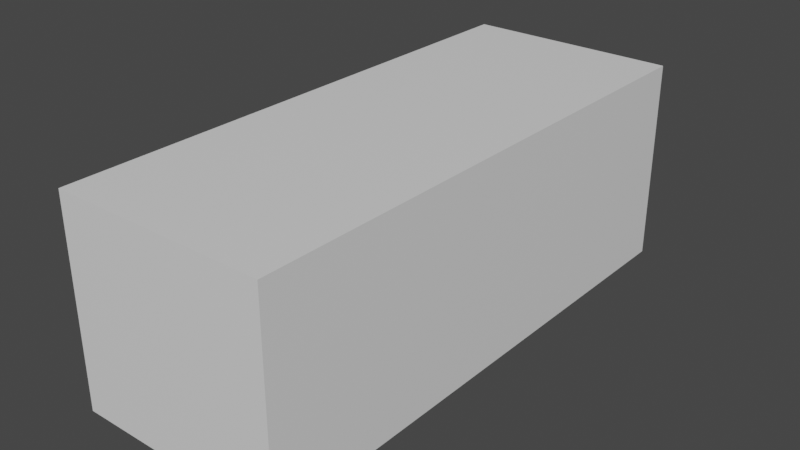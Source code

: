 # Source: BlueCar.blend  (saved by Blender 3.4.6; exported with 4.5.12 LTS)
import bpy
from mathutils import Matrix  # noqa: F401  (used for matrix-valued properties, if any)

bpy.ops.wm.read_factory_settings(use_empty=True)
scene = bpy.context.scene
scene.name = 'Scene'

# ---- collections
col_collection = bpy.data.collections.new('Collection'); scene.collection.children.link(col_collection)
col_2 = bpy.data.collections.new('集合 2'); scene.collection.children.link(col_2)

# ---- materials (node trees are filled in below, after node groups)
mat_material = bpy.data.materials.new('Material')
mat_material.alpha_threshold = 0.0
mat_material.use_transparent_shadow = False
mat_material.roughness = 0.5
mat_material.line_color = (0.0, 0.0, 0.0, 1.0)

# ---- material node trees
mat_material.use_nodes = True; mat_material.node_tree.nodes.clear()
_N = mat_material.node_tree.nodes; _L = mat_material.node_tree.links
n0 = _N.new('ShaderNodeOutputMaterial'); n0.name = 'Material Output'; n0.location = (300, 300)
n1 = _N.new('ShaderNodeBsdfPrincipled'); n1.name = 'Principled BSDF'; n1.location = (10, 300)
n1.distribution = 'GGX'
n1.subsurface_method = 'RANDOM_WALK_SKIN'
n1.inputs[3].default_value = 1.45
n1.inputs[27].default_value = (0.0, 0.0, 0.0, 1.0)
n1.inputs[28].default_value = 1.0
_L.new(n1.outputs[0], n0.inputs[0])
n0.is_active_output = True

# ---- world
world_world = bpy.data.worlds.new('World'); scene.world = world_world
world_world.use_nodes = True; world_world.node_tree.nodes.clear()
_N = world_world.node_tree.nodes; _L = world_world.node_tree.links
n0 = _N.new('ShaderNodeOutputWorld'); n0.name = 'World Output'; n0.location = (300, 300)
n1 = _N.new('ShaderNodeBackground'); n1.name = 'Background'; n1.location = (10, 300)
n1.inputs[0].default_value = (0.05088, 0.05088, 0.05088, 1.0)
_L.new(n1.outputs[0], n0.inputs[0])
n0.is_active_output = True
world_world.color = (0.05088, 0.05088, 0.05088)
world_world.use_sun_shadow = False
world_world.sun_shadow_jitter_overblur = 0.0

# ---- meshes
me_cube = bpy.data.meshes.new('Cube')
me_cube.from_pydata([(1.0, 1.0, 1.0), (1.0, 1.0, -1.0), (1.0, -1.0, 1.0), (1.0, -1.0, -1.0), (-1.0, 1.0, 1.0), (-1.0, 1.0, -1.0), (-1.0, -1.0, 1.0), (-1.0, -1.0, -1.0)], [], [(0, 4, 6, 2), (3, 2, 6, 7), (7, 6, 4, 5), (5, 1, 3, 7), (1, 0, 2, 3), (5, 4, 0, 1)])
_uv = me_cube.uv_layers.new(name='UVMap')
_uv.uv.foreach_set('vector', [0.625, 0.5, 0.875, 0.5, 0.875, 0.75, 0.625, 0.75, 0.375, 0.75, 0.625, 0.75, 0.625, 1.0, 0.375, 1.0, 0.375, 0.0, 0.625, 0.0, 0.625, 0.25, 0.375, 0.25, 0.125, 0.5, 0.375, 0.5, 0.375, 0.75, 0.125, 0.75, 0.375, 0.5, 0.625, 0.5, 0.625, 0.75, 0.375, 0.75, 0.375, 0.25, 0.625, 0.25, 0.625, 0.5, 0.375, 0.5])
me_cube.materials.append(mat_material)
me_cube.use_mirror_vertex_groups = False
me_cube.update()
me_x = bpy.data.meshes.new('立方体')
me_x.from_pydata([(-0.1366, 0.4752, -2.323), (-0.1534, 0.2251, 1.417), (-0.1255, 0.8756, -1.718), (-0.08611, 0.8734, 0.5877), (-0.06914, -6.187, -3.019), (-0.2047, -6.196, 1.903), (-0.2047, -17.4, 1.855), (-0.06914, -17.49, -2.996), (-0.08587, -22.22, 1.927), (-0.06914, -22.89, -2.313), (-0.1193, -25.61, 1.707), (-0.07484, -25.71, -2.004), (-0.1193, -26.47, 1.517), (-0.1083, -26.23, -1.643), (-0.02329, 0.2562, 0.6031), (0.05456, -6.243, 0.7725), (0.09026, -17.48, 0.8863), (0.04117, -22.43, 0.9331), (0.007697, -25.63, 1.113), (-0.03917, -26.78, 0.8835), (-0.01463, 0.8555, -1.1), (0.02156, 0.3291, -1.37), (0.09205, -6.207, -1.681), (0.1278, -17.47, -1.567), (0.08904, -22.71, -1.017), (0.05557, -25.81, -0.7548), (0.00871, -26.61, -0.764), (-2.202, -26.5, 1.377), (-2.202, -26.23, -1.643), (-2.202, -26.78, 0.8835), (-2.202, -26.61, -0.764), (-2.202, 0.4752, -2.323), (-2.202, 0.2251, 1.417), (-2.202, 0.8756, -1.718), (-2.202, 0.8734, 0.5877), (-2.202, 0.8555, -1.1), (-2.202, 0.2251, 1.417), (-2.202, -6.196, 1.881), (-2.202, -22.22, 1.942), (-2.202, -25.61, 1.707), (-2.202, -26.47, 1.517), (-2.202, 0.4752, -2.323), (-2.202, -6.187, -3.019), (-2.202, -17.49, -2.996), (-2.202, -22.89, -2.313), (-2.202, -25.71, -2.004), (-2.202, -26.23, -1.643), (-0.06914, -20.76, -2.583), (-0.2047, -20.56, 1.938), (0.06053, -20.48, 0.9147), (0.1043, -20.64, -1.234), (-2.202, -20.56, 1.932), (-2.202, -20.76, -2.583), (-0.4507, -9.633, 4.558), (-0.4507, -16.58, 4.575), (-2.202, -9.633, 5.099), (-2.202, -16.58, 5.117), (-0.4527, -18.6, 4.574), (-2.202, -18.6, 5.098)], [(3, 14)], [(14, 1, 5, 15), (15, 5, 6, 16), (49, 48, 8, 17), (17, 8, 10, 18), (18, 10, 12, 19), (25, 18, 19, 26), (24, 17, 18, 25), (50, 49, 17, 24), (22, 15, 16, 23), (21, 14, 15, 22), (2, 20, 21, 0), (0, 21, 22, 4), (4, 22, 23, 7), (47, 50, 24, 9), (9, 24, 25, 11), (11, 25, 26, 13), (20, 3, 1, 14, 21), (26, 19, 29, 30), (19, 12, 27, 29), (13, 26, 30, 28), (20, 2, 33, 35), (2, 0, 31, 33), (3, 20, 35, 34), (1, 3, 34, 32), (12, 10, 39, 40), (5, 37, 55, 53), (51, 48, 57, 58), (5, 1, 36, 37), (10, 8, 38, 39), (47, 9, 44, 52), (0, 4, 42, 41), (9, 11, 45, 44), (4, 7, 43, 42), (11, 13, 46, 45), (7, 47, 52, 43), (8, 48, 51, 38), (7, 23, 50, 47), (23, 16, 49, 50), (16, 6, 48, 49), (54, 53, 55, 56), (57, 54, 56, 58), (48, 6, 54, 57), (6, 5, 53, 54)])
_uv = me_x.uv_layers.new(name='UV 贴图')
_uv.uv.foreach_set('vector', [0.5455, 0.75, 0.625, 0.75, 0.625, 0.75, 0.5455, 0.75, 0.5455, 0.75, 0.625, 0.75, 0.625, 0.75, 0.5455, 0.75, 0.5455, 0.75, 0.625, 0.75, 0.625, 0.75, 0.5455, 0.75, 0.5455, 0.75, 0.625, 0.75, 0.625, 0.75, 0.5455, 0.75, 0.5455, 0.75, 0.625, 0.75, 0.625, 0.75, 0.5455, 0.75, 0.4515, 0.75, 0.5455, 0.75, 0.5455, 0.75, 0.4515, 0.75, 0.4515, 0.75, 0.5455, 0.75, 0.5455, 0.75, 0.4515, 0.75, 0.4515, 0.75, 0.5455, 0.75, 0.5455, 0.75, 0.4515, 0.75, 0.4515, 0.75, 0.5455, 0.75, 0.5455, 0.75, 0.4515, 0.75, 0.4515, 0.75, 0.5455, 0.75, 0.5455, 0.75, 0.4515, 0.75, 0.375, 0.5, 0.4515, 0.5, 0.4515, 0.75, 0.375, 0.75, 0.375, 0.75, 0.4515, 0.75, 0.4515, 0.75, 0.375, 0.75, 0.375, 0.75, 0.4515, 0.75, 0.4515, 0.75, 0.375, 0.75, 0.375, 0.75, 0.4515, 0.75, 0.4515, 0.75, 0.375, 0.75, 0.375, 0.75, 0.4515, 0.75, 0.4515, 0.75, 0.375, 0.75, 0.375, 0.75, 0.4515, 0.75, 0.4515, 0.75, 0.375, 0.75, 0.4515, 0.5, 0.625, 0.5, 0.625, 0.75, 0.5455, 0.75, 0.4515, 0.75, 0.4515, 0.75, 0.5455, 0.75, 0.5455, 0.75, 0.4515, 0.75, 0.5455, 0.75, 0.625, 0.75, 0.625, 0.75, 0.5455, 0.75, 0.375, 0.75, 0.4515, 0.75, 0.4515, 0.75, 0.375, 0.75, 0.4515, 0.5, 0.375, 0.5, 0.375, 0.5, 0.4515, 0.5, 0.375, 0.5, 0.375, 0.75, 0.375, 0.75, 0.375, 0.5, 0.625, 0.5, 0.4515, 0.5, 0.4515, 0.5, 0.625, 0.5, 0.625, 0.75, 0.625, 0.5, 0.625, 0.5, 0.625, 0.75, 0.625, 0.75, 0.625, 0.75, 0.625, 0.75, 0.625, 0.75, 0.625, 0.75, 0.625, 0.75, 0.625, 0.75, 0.625, 0.75, 0.625, 0.75, 0.625, 0.75, 0.625, 0.75, 0.625, 0.75, 0.625, 0.75, 0.625, 0.75, 0.625, 0.75, 0.625, 0.75, 0.625, 0.75, 0.625, 0.75, 0.625, 0.75, 0.625, 0.75, 0.375, 0.75, 0.375, 0.75, 0.375, 0.75, 0.375, 0.75, 0.375, 0.75, 0.375, 0.75, 0.375, 0.75, 0.375, 0.75, 0.375, 0.75, 0.375, 0.75, 0.375, 0.75, 0.375, 0.75, 0.375, 0.75, 0.375, 0.75, 0.375, 0.75, 0.375, 0.75, 0.375, 0.75, 0.375, 0.75, 0.375, 0.75, 0.375, 0.75, 0.375, 0.75, 0.375, 0.75, 0.375, 0.75, 0.375, 0.75, 0.625, 0.75, 0.625, 0.75, 0.625, 0.75, 0.625, 0.75, 0.375, 0.75, 0.4515, 0.75, 0.4515, 0.75, 0.375, 0.75, 0.4515, 0.75, 0.5455, 0.75, 0.5455, 0.75, 0.4515, 0.75, 0.5455, 0.75, 0.625, 0.75, 0.625, 0.75, 0.5455, 0.75, 0.625, 0.75, 0.625, 0.75, 0.625, 0.75, 0.625, 0.75, 0.625, 0.75, 0.625, 0.75, 0.625, 0.75, 0.625, 0.75, 0.625, 0.75, 0.625, 0.75, 0.625, 0.75, 0.625, 0.75, 0.625, 0.75, 0.625, 0.75, 0.625, 0.75, 0.625, 0.75])
me_x.update()

# ---- objects
ob_cube = bpy.data.objects.new('Cube', me_cube)
ob_x = bpy.data.objects.new('前视图', None)
ob_x_1 = bpy.data.objects.new('后视图', None)
ob_x_2 = bpy.data.objects.new('侧视图', None)
ob_x_3 = bpy.data.objects.new('俯视图', None)
ob_x_4 = bpy.data.objects.new('对称中心', None)
ob_x_5 = bpy.data.objects.new('立方体', me_x)

# ---- transforms, parenting, visibility, modifiers, constraints
ob_cube.location = (0.0, 0.0, 0.0)
ob_cube.scale = (0.745, 1.883, 0.712)
ob_cube.lock_rotations_4d = False
ob_cube.empty_display_type = 'ARROWS'
ob_cube.hide_select = True
ob_cube.lineart.crease_threshold = 0.0
ob_x.location = (0.01795, -1.877, -0.02016)
ob_x.rotation_euler = (1.571, 0.0, 0.0)
ob_x.scale = (1.0, 1.0, 0.92)
ob_x.empty_display_type = 'IMAGE'
ob_x.empty_display_size = 5.334
ob_x.empty_image_offset = (-0.8583, -0.7699)
ob_x.empty_image_depth = 'FRONT'
ob_x.show_empty_image_perspective = False
ob_x.use_empty_image_alpha = True
ob_x.empty_image_side = 'FRONT'
ob_x.color = (1.0, 1.0, 1.0, 0.1)
ob_x.hide_select = True
ob_x_1.location = (-0.009503, 1.887, -0.181)
ob_x_1.rotation_euler = (1.569, 6.283, 3.142)
ob_x_1.scale = (0.9694, 0.9694, 0.8918)
ob_x_1.empty_display_type = 'IMAGE'
ob_x_1.empty_display_size = 5.334
ob_x_1.empty_image_offset = (-0.8583, -0.2249)
ob_x_1.empty_image_depth = 'FRONT'
ob_x_1.show_empty_image_perspective = False
ob_x_1.use_empty_image_alpha = True
ob_x_1.empty_image_side = 'FRONT'
ob_x_1.color = (1.0, 1.0, 1.0, 0.09)
ob_x_1.hide_select = True
ob_x_2.location = (-0.7399, -3.651, -0.02504)
ob_x_2.rotation_euler = (1.571, 0.0, 4.712)
ob_x_2.scale = (1.027, 1.027, 0.9452)
ob_x_2.empty_display_type = 'IMAGE'
ob_x_2.empty_display_size = 5.325
ob_x_2.empty_image_offset = (-1.007, -0.7599)
ob_x_2.empty_image_depth = 'FRONT'
ob_x_2.show_empty_image_perspective = False
ob_x_2.use_empty_image_alpha = True
ob_x_2.empty_image_side = 'BACK'
ob_x_2.color = (1.0, 1.0, 1.0, 0.09)
ob_x_2.hide_select = True
ob_x_3.location = (1.428, -3.727, 0.7174)
ob_x_3.rotation_euler = (0.0, 0.0, 4.712)
ob_x_3.scale = (1.114, 0.9945, 1.248)
ob_x_3.empty_display_type = 'IMAGE'
ob_x_3.empty_display_size = 4.925
ob_x_3.empty_image_offset = (-1.032, -0.7805)
ob_x_3.empty_image_depth = 'FRONT'
ob_x_3.show_empty_image_perspective = False
ob_x_3.use_empty_image_alpha = True
ob_x_3.empty_image_side = 'FRONT'
ob_x_3.color = (1.0, 1.0, 1.0, 0.25)
ob_x_3.hide_select = True
ob_x_4.location = (0.0, 0.0, 0.0)
ob_x_4.empty_display_type = 'CUBE'
ob_x_4.empty_display_size = 0.18
ob_x_4.hide_select = True
ob_x_5.location = (0.6632, 1.573, -0.03015)
ob_x_5.scale = (0.3011, 0.1266, 0.1381)
_m = ob_x_5.modifiers.new('镜像', 'MIRROR')
_m.use_clip = True
_m.mirror_object = ob_x_4

# ---- collection membership
col_collection.objects.link(ob_cube)
col_collection.objects.link(ob_x)
col_collection.objects.link(ob_x_1)
col_collection.objects.link(ob_x_2)
col_collection.objects.link(ob_x_3)
col_collection.objects.link(ob_x_4)
col_2.objects.link(ob_x_5)

# ---- scene / render settings (as saved in the file)
scene.frame_start = 1; scene.frame_end = 250; scene.frame_set(2)
scene.render.engine = 'BLENDER_EEVEE_NEXT'
scene.cycles.sampling_pattern = 'TABULATED_SOBOL'
scene.cycles.use_light_tree = False
scene.view_settings.view_transform = 'Filmic'
bpy.context.view_layer.update()

# ---- added for rendering (the .blend has no active camera and no usable light): camera, sun
cam_auto = bpy.data.cameras.new('AutoCamera')
cam_auto.lens = 50.0
cam_auto.sensor_width = 36.0
cam_auto.clip_end = 1000.0
ob_auto_camera = bpy.data.objects.new('AutoCamera', cam_auto)
scene.collection.objects.link(ob_auto_camera)
ob_auto_camera.location = (3.97207, -4.76649, 3.17766)
ob_auto_camera.rotation_euler = (1.09748, -7.21219e-08, 0.694738)
scene.camera = ob_auto_camera
light_auto_sun = bpy.data.lights.new('AutoSun', 'SUN')
light_auto_sun.energy = 3.0
light_auto_sun.angle = 0.0523599
ob_auto_sun = bpy.data.objects.new('AutoSun', light_auto_sun)
scene.collection.objects.link(ob_auto_sun)
ob_auto_sun.rotation_euler = (0.872665, 0.174533, 0.523599)
bpy.context.view_layer.update()
